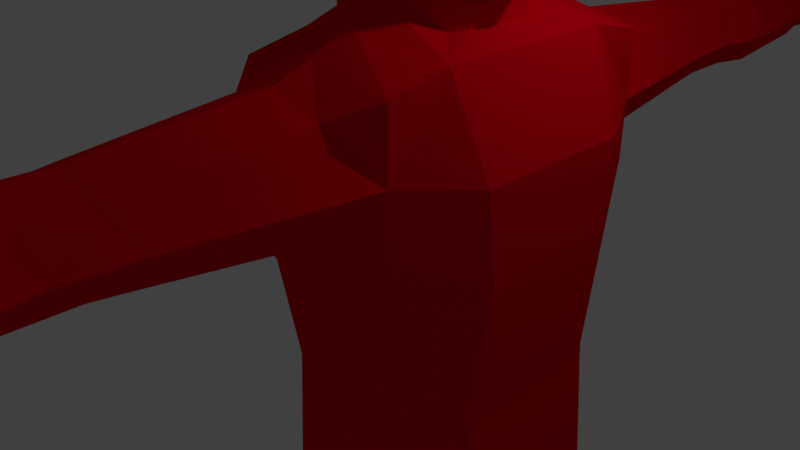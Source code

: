 # Source: boi11.blend  (saved by Blender 2.79.0; exported with 4.5.12 LTS)
import bpy
from mathutils import Matrix  # noqa: F401  (used for matrix-valued properties, if any)

bpy.ops.wm.read_factory_settings(use_empty=True)
scene = bpy.context.scene
scene.name = 'Scene'

# ---- collections
col_collection_1 = bpy.data.collections.new('Collection 1'); scene.collection.children.link(col_collection_1)

# ---- materials (node trees are filled in below, after node groups)
mat_material = bpy.data.materials.new('Material')
mat_material.alpha_threshold = 0.0
mat_material.use_transparent_shadow = False
mat_material.diffuse_color = (0.8, 0.0, 0.009875, 1.0)
mat_material.specular_color = (1.0, 0.1332, 0.04451)
mat_material.roughness = 0.5
mat_material.line_color = (0.0, 0.0, 0.0, 1.0)

# ---- material node trees

# ---- world
world_world = bpy.data.worlds.new('World'); scene.world = world_world
world_world.color = (0.05088, 0.05088, 0.05088)
world_world.use_sun_shadow = False
world_world.sun_shadow_jitter_overblur = 0.0
world_world.cycles.sampling_method = 'MANUAL'

# ---- cameras
cam_camera = bpy.data.cameras.new('Camera')
cam_camera.clip_end = 100.0
cam_camera.lens = 35.0
cam_camera.sensor_width = 32.0
cam_camera.sensor_height = 18.0
cam_camera.ortho_scale = 7.314
cam_camera.dof.focus_distance = 0.0
cam_camera.dof.aperture_fstop = 128.0

# ---- lights
light_lamp = bpy.data.lights.new('Lamp', 'POINT')
light_lamp.transmission_factor = 0.0
light_lamp.cutoff_distance = 30.0
light_lamp.energy = 100.0
light_lamp.shadow_buffer_clip_start = 1.001
light_lamp.shadow_soft_size = 0.1
light_lamp.shadow_maximum_resolution = 0.006
light_lamp.use_absolute_resolution = True

# ---- meshes
me_cube = bpy.data.meshes.new('Cube')
me_cube.from_pydata([(-0.9849, 0.6908, 4.345), (0.9339, -9.522e-07, 3.658), (-1.066, 1.086, 3.658), (0.571, 0.7714, 4.727), (0.4419, -9.522e-07, 4.167), (0.9339, 1.089, 3.658), (0.9339, 1.819, 1.983), (1.37, -9.522e-07, 1.493), (-1.307, -9.522e-07, 1.493), (-1.066, 1.819, 1.983), (0.9339, 1.819, 3.493), (-1.066, 1.819, 3.493), (0.339, 5.038, 2.349), (-0.4711, 5.038, 2.349), (0.339, 5.038, 3.155), (-0.4711, 5.038, 3.155), (0.2928, 7.25, 2.377), (-0.4249, 7.25, 2.377), (0.2928, 7.25, 3.09), (-0.4249, 7.25, 3.09), (0.2261, 7.28, 2.441), (-0.3582, 7.28, 2.441), (0.2261, 7.28, 3.022), (-0.3582, 7.28, 3.022), (0.9339, 1.401, -0.224), (1.225, -9.522e-07, -0.224), (-1.195, -9.522e-07, -0.224), (-1.066, 1.401, -0.224), (0.5502, 1.657, -3.536), (0.9339, -9.522e-07, -4.075), (-1.441, -9.522e-07, -3.387), (-0.6823, 1.657, -3.536), (1.37, 0.8558, 1.493), (-1.363, 0.8354, 1.493), (1.225, 0.9439, -0.224), (-1.284, 0.9236, -0.224), (0.5502, 0.4255, -4.452), (-0.6823, 0.4255, -4.452), (0.5502, 1.657, -7.903), (-0.3823, 1.657, -7.903), (-0.3823, 0.4255, -7.903), (0.5502, 0.4255, -7.903), (0.1986, 1.282, -11.99), (-0.5876, 1.282, -11.99), (-0.5876, 0.6212, -11.99), (0.1986, 0.6212, -11.99), (0.5531, 1.468, -12.92), (-0.7166, 1.336, -12.92), (-0.639, 0.409, -12.92), (0.5531, 0.4154, -12.92), (-1.481, 0.6986, 5.092), (0.5215, 0.851, 5.092), (-1.481, 0.6986, 6.329), (0.5215, 0.8724, 6.329), (-0.9362, 0.213, 7.024), (-1.149, -9.522e-07, 7.024), (0.3394, 0.3533, 7.116), (0.5215, -9.522e-07, 7.172), (0.5427, 2.252, 3.297), (-0.6748, 2.252, 3.297), (-0.06606, 1.345, 3.903), (-0.06606, 2.07, 1.389), (-0.06606, 1.819, 3.662), (-0.06606, 0.7411, 4.345), (-0.06606, 5.038, 2.208), (-0.06606, 5.038, 3.296), (-0.06606, 7.25, 2.252), (-0.06606, 7.25, 3.215), (-0.06606, 7.28, 2.339), (-0.06606, 7.28, 3.124), (-0.06606, 1.63, -0.224), (-0.06606, 1.819, -3.536), (-0.06606, -9.522e-07, -4.22), (-0.06606, 0.2637, -4.452), (-0.06606, 1.819, -7.903), (-0.06606, 0.2637, -7.903), (-0.1945, 1.369, -11.99), (-0.1945, 0.5343, -11.99), (-0.1696, 1.468, -12.92), (-0.1696, 0.41, -12.92), (-0.5784, 0.8724, 5.092), (-0.5784, 0.8953, 6.24), (-0.4119, 0.2575, 7.105), (-0.4119, -9.522e-07, 7.172), (-0.06606, 2.252, 3.493), (0.5427, 2.252, 2.179), (-0.6748, 2.252, 2.179), (-0.06606, 2.405, 1.907), (1.37, 0.9773, 2.575), (-1.307, 0.8474, 2.575), (-1.307, -9.522e-07, 2.575), (0.9339, 1.819, 2.686), (-1.066, 1.819, 2.686), (0.5993, 4.71, 2.715), (-0.7314, 4.71, 2.715), (0.5234, 7.25, 2.7), (-0.6555, 7.25, 2.7), (0.4138, 7.28, 2.704), (-0.5459, 7.28, 2.704), (-0.4711, 4.269, 3.155), (0.339, 4.269, 3.155), (-0.06606, 4.269, 3.296), (-0.06606, 4.654, 3.296), (-0.4711, 4.654, 3.155), (0.339, 4.654, 3.155), (0.339, 4.704, 2.349), (-0.4711, 4.704, 2.349), (-0.06606, 4.704, 2.208), (0.339, 4.368, 2.349), (-0.4711, 4.368, 2.349), (-0.06606, 4.368, 2.208), (0.9339, 1.773, -3.396), (-0.8695, 1.72, -3.408), (-0.06606, 1.986, -3.429), (-0.3823, 0.4255, -7.141), (0.5502, 0.4255, -7.141), (-0.3823, 1.657, -7.141), (0.5502, 1.657, -7.141), (-0.06606, 1.819, -7.141), (-0.06606, 0.2637, -7.141), (0.5502, 1.657, -8.614), (-0.3823, 1.657, -8.614), (-0.3823, 0.4255, -8.614), (0.5502, 0.4255, -8.614), (-0.06606, 0.2637, -8.614), (-0.06606, 1.819, -8.614), (0.6797, 1.468, -12.41), (0.8645, 0.4627, -12.41), (1.412, 1.468, -12.92), (1.596, 0.4627, -12.92), (0.9174, -9.522e-07, 4.184), (0.7596, 0.7056, 4.699), (1.045, -9.522e-07, 5.092), (0.8038, 0.8128, 5.092), (1.127, -9.522e-07, 6.329), (0.9126, 0.8244, 6.329), (0.9962, -9.522e-07, 6.792), (0.7497, 0.7061, 6.774), (0.4252, 0.6085, 3.777), (-1.052, 0.7019, 3.804), (0.5642, -9.522e-07, 3.777), (-0.06922, 0.9309, 4.049), (-1.066, 0.5611, -4.277), (0.9339, 0.5611, -4.214), (-0.621, 0.5611, -7.903), (0.9339, 0.5611, -7.903), (-0.8325, 0.752, -11.99), (0.4434, 0.7667, -11.99), (-1.02, 0.5589, -12.92), (0.5531, 0.6973, -12.92), (-0.1696, 0.6973, -12.92), (0.9339, 0.5611, -7.141), (-0.7661, 0.5611, -7.141), (0.9339, 0.5611, -8.614), (-0.7661, 0.5611, -8.614), (1.225, 0.672, -12.41), (1.957, 0.672, -12.92), (-1.066, 1.224, -3.536), (-0.621, 1.224, -7.903), (-0.8325, 1.05, -11.99), (-1.02, 1.038, -12.92), (-0.1696, 1.038, -12.92), (0.9339, 1.224, -7.141), (0.9339, 1.224, -8.614), (0.9339, 1.224, -3.536), (0.9339, 1.224, -7.903), (0.4434, 1.05, -11.99), (0.5531, 1.038, -12.92), (-0.7661, 1.224, -7.141), (-0.7661, 1.224, -8.614), (1.169, 1.151, -12.41), (1.901, 1.151, -12.92), (-0.6206, 0.4194, -12.42), (0.4144, 0.4221, -12.42), (-0.6982, 1.313, -12.42), (0.4144, 1.533, -12.42), (-0.1696, 1.468, -12.42), (-0.1696, 0.41, -12.42), (1.596, 0.4627, -12.67), (1.412, 1.468, -12.67), (1.957, 0.672, -12.67), (-0.9886, 0.5589, -12.42), (1.901, 1.151, -12.67), (-0.9886, 1.038, -12.42), (0.4129, 1.565, -11.89), (-0.6734, 0.438, -11.89), (-0.1303, 0.2899, -11.89), (-0.1303, 1.713, -11.89), (-0.6734, 1.565, -11.89), (0.4129, 0.438, -11.89), (0.7511, 0.6184, -11.89), (-1.012, 0.607, -11.89), (0.7511, 1.169, -11.89), (-1.012, 1.169, -11.89), (0.2261, 7.386, 2.441), (-0.3582, 7.386, 2.441), (0.2261, 7.386, 3.022), (-0.3582, 7.386, 3.022), (-0.06606, 7.386, 2.339), (-0.06606, 7.386, 3.124), (0.4138, 7.386, 2.704), (-0.5459, 7.386, 2.704), (0.2233, 8.406, 2.52), (1.204, 1.36, -3.407), (-1.452, 0.8354, -3.463), (1.287, 0.8558, -3.383), (0.4419, 0.4273, 4.255), (0.9081, 0.1255, 4.197), (1.015, 0.7416, 5.063), (1.037, 0.7388, 6.329), (0.9387, 0.5363, 6.84), (0.5642, 0.4273, 3.777), (0.2079, 0.7719, 6.832), (-1.315, 0.5041, 6.811), (-0.4952, 0.7383, 6.813), (-0.4938, 4.034, 3.176), (0.3617, 4.034, 3.176), (-0.06606, 4.034, 3.325), (-0.7687, 4.033, 2.712), (0.6365, 4.033, 2.712), (0.3617, 4.082, 2.326), (-0.4938, 4.082, 2.326), (-0.06606, 4.158, 2.145), (0.3804, 5.656, 2.293), (0.3804, 5.656, 3.18), (-0.5125, 5.656, 3.18), (-0.5125, 5.656, 2.293), (-0.06606, 5.656, 3.336), (-0.06606, 5.656, 2.137), (-0.7994, 5.611, 2.695), (0.6673, 5.611, 2.695), (-0.7687, 4.192, 2.712), (0.6365, 4.192, 2.712), (-0.7994, 5.213, 2.695), (0.6673, 5.213, 2.695), (0.9838, 0.8558, -3.529), (-1.11, -9.522e-07, -3.458), (-1.121, 0.8354, -3.534), (-1.11, -9.522e-07, -3.89), (0.3708, 0.6085, 4.138), (0.5585, -9.522e-07, 4.006), (-0.06922, 0.9437, 4.292), (-1.07, 0.7019, 4.248), (0.5585, 0.4273, 4.019), (0.3355, 7.8, 2.454), (-0.4249, 7.8, 2.56), (0.4675, 7.8, 3.004), (-0.5997, 7.8, 3.004), (-0.06606, 7.8, 2.484), (-0.06606, 7.8, 3.215), (0.5234, 7.8, 2.7), (-0.6555, 7.8, 2.7), (0.446, 8.587, 2.946), (-0.4249, 8.293, 2.626), (0.4675, 8.481, 3.004), (-0.5997, 8.481, 3.004), (-0.06606, 8.293, 2.549), (-0.06606, 8.481, 3.215), (0.509, 8.367, 2.749), (-0.6555, 8.481, 2.7), (-0.06606, 8.481, 2.718), (-0.5785, 8.587, 2.946), (0.4827, 8.587, 2.806), (-0.6153, 8.587, 2.75), (-0.3887, 8.587, 3.109), (0.2556, 8.587, 3.109), (-0.3746, 8.587, 2.801), (0.242, 8.587, 2.801), (0.2101, 8.587, 3.124), (0.1985, 8.587, 2.809), (-0.3352, 8.587, 3.126), (-0.3234, 8.587, 2.81), (-0.08772, 8.587, 3.167), (-0.08678, 8.587, 2.85), (-0.04436, 8.587, 3.166), (-0.04528, 8.587, 2.849), (0.1165, 8.481, 2.689), (-0.3608, 8.481, 2.722), (0.23, 8.483, 3.184), (-0.3621, 8.482, 3.184), (0.2322, 7.783, 3.189), (-0.3519, 7.791, 3.158), (0.475, 8.241, 2.406), (0.5716, 8.241, 2.589), (0.2705, 8.521, 2.558), (0.4112, 8.548, 2.686), (0.475, 8.532, 2.442), (0.5716, 8.532, 2.589), (0.3805, 8.885, 2.833), (0.3506, 8.885, 2.946), (-0.5127, 8.885, 2.787), (-0.4827, 8.885, 2.946), (-0.3284, 8.885, 3.079), (0.1957, 8.885, 3.079), (-0.3169, 8.885, 2.829), (0.1847, 8.885, 2.829), (0.1493, 8.885, 2.835), (0.1587, 8.885, 3.091), (-0.08354, 8.885, 3.126), (-0.2849, 8.885, 3.093), (-0.08277, 8.885, 2.868), (-0.2752, 8.885, 2.836), (-0.04826, 8.885, 3.126), (-0.04901, 8.885, 2.868), (0.3005, 9.182, 2.853), (0.276, 9.182, 2.947), (-0.4324, 9.182, 2.816), (-0.4079, 9.182, 2.947), (-0.2812, 9.182, 3.056), (0.1489, 9.182, 3.056), (-0.2717, 9.182, 2.85), (0.1398, 9.182, 2.85), (0.1108, 9.182, 2.855), (0.1186, 9.182, 3.065), (-0.08027, 9.182, 3.094), (-0.2455, 9.182, 3.067), (-0.07964, 9.182, 2.882), (-0.2376, 9.182, 2.856), (-0.05132, 9.182, 3.094), (-0.05193, 9.182, 2.882), (0.2179, 9.405, 2.875), (0.1989, 9.405, 2.947), (-0.3495, 9.405, 2.846), (-0.3305, 9.405, 2.947), (-0.2324, 9.405, 3.031), (0.1005, 9.405, 3.031), (-0.2251, 9.405, 2.872), (0.09351, 9.405, 2.872), (0.07102, 9.405, 2.876), (0.07703, 9.405, 3.039), (-0.07689, 9.405, 3.061), (-0.2048, 9.405, 3.04), (-0.0764, 9.405, 2.897), (-0.1987, 9.405, 2.877), (-0.05448, 9.405, 3.061), (-0.05495, 9.405, 2.897), (0.2705, 8.767, 2.558), (0.4112, 8.795, 2.686), (0.475, 8.778, 2.442), (0.5716, 8.778, 2.589), (0.9328, 0.6515, 4.745), (-0.4369, 0.8061, 4.73), (0.6256, 0.4793, 7.5), (-0.4119, 0.6734, 7.441), (-1.149, 0.339, 7.413), (0.3651, 1.059, 7.274), (-0.4952, 1.093, 7.005), (-1.315, 0.8593, 7.086), (-1.149, 0.123, 7.446), (0.8207, 0.2733, 7.594), (-0.2112, 0.1376, 7.555), (1.226, 0.163, 7.249), (1.169, 0.5952, 7.163), (0.98, 0.9285, 7.227), (-1.778, 0.2243, 7.234), (0.7301, 0.2779, 7.006), (0.9674, 0.2779, 6.816), (-0.6741, 0.2353, 7.064), (-0.7803, -9.522e-07, 7.098), (-0.1786, 0.3054, 7.111), (0.05478, -9.522e-07, 7.172), (-0.06502, 0.6889, 6.849), (-0.905, 0.6212, 6.812), (0.01315, 0.5458, 6.964), (-0.7157, 0.4756, 6.918), (0.2275, 0.2871, 7.582), (0.01315, 0.6826, 7.375), (-0.6741, 0.5033, 7.428), (-0.03794, 0.3054, 7.615), (-0.5994, 0.1528, 7.473), (-0.7157, 0.7744, 7.293), (-0.06502, 0.9421, 7.065), (-0.905, 0.8743, 7.028), (-0.9849, -9.522e-07, 4.345), (-0.9849, -0.6908, 4.345), (-1.066, -9.522e-07, 3.658), (-1.066, -1.086, 3.658), (0.571, -0.7714, 4.727), (0.9339, -1.089, 3.658), (0.9339, -1.819, 1.983), (-1.066, -1.819, 1.983), (0.9339, -1.819, 3.493), (-1.066, -1.819, 3.493), (0.339, -5.038, 2.349), (-0.4711, -5.038, 2.349), (0.339, -5.038, 3.155), (-0.4711, -5.038, 3.155), (0.2928, -7.25, 2.377), (-0.4249, -7.25, 2.377), (0.2928, -7.25, 3.09), (-0.4249, -7.25, 3.09), (0.2261, -7.28, 2.441), (-0.3582, -7.28, 2.441), (0.2261, -7.28, 3.022), (-0.3582, -7.28, 3.022), (0.9339, -1.401, -0.224), (-1.066, -1.401, -0.224), (0.5502, -1.657, -3.536), (-0.6823, -1.657, -3.536), (1.37, -0.8558, 1.493), (-1.363, -0.8354, 1.493), (1.225, -0.944, -0.224), (-1.284, -0.9236, -0.224), (0.5502, -0.4255, -4.452), (-0.6823, -0.4255, -4.452), (0.5502, -1.657, -7.903), (-0.3823, -1.657, -7.903), (-0.3823, -0.4255, -7.903), (0.5502, -0.4255, -7.903), (0.1986, -1.282, -11.99), (-0.5876, -1.282, -11.99), (-0.5876, -0.6212, -11.99), (0.1986, -0.6212, -11.99), (0.5531, -1.468, -12.92), (-0.7166, -1.336, -12.92), (-0.639, -0.409, -12.92), (0.5531, -0.4154, -12.92), (-1.481, -0.6986, 5.092), (-1.481, -9.522e-07, 5.092), (0.5215, -0.851, 5.092), (-1.481, -0.6986, 6.329), (-1.481, -9.522e-07, 6.329), (0.5215, -0.8724, 6.329), (-0.9362, -0.213, 7.024), (0.3394, -0.3533, 7.116), (0.5427, -2.252, 3.297), (-0.6748, -2.252, 3.297), (-0.06606, -1.345, 3.903), (-0.06606, -2.07, 1.389), (-0.06606, -1.819, 3.662), (-0.06606, -0.7411, 4.345), (-0.06606, -5.038, 2.208), (-0.06606, -5.038, 3.296), (-0.06606, -7.25, 2.252), (-0.06606, -7.25, 3.215), (-0.06606, -7.28, 2.339), (-0.06606, -7.28, 3.124), (-0.06606, -1.63, -0.224), (-0.06606, -1.819, -3.536), (-0.06606, -0.2637, -4.452), (-0.06606, -1.819, -7.903), (-0.06606, -0.2637, -7.903), (-0.1945, -1.369, -11.99), (-0.1945, -0.5344, -11.99), (-0.1696, -1.468, -12.92), (-0.1696, -0.41, -12.92), (-0.5784, -0.8724, 5.092), (-0.5784, -0.8953, 6.24), (-0.4119, -0.2575, 7.105), (-0.06606, -2.252, 3.493), (0.5427, -2.252, 2.179), (-0.6748, -2.252, 2.179), (-0.06606, -2.405, 1.907), (1.37, -9.522e-07, 2.575), (1.37, -0.9773, 2.575), (-1.307, -0.8474, 2.575), (0.9339, -1.819, 2.686), (-1.066, -1.819, 2.686), (0.5993, -4.71, 2.715), (-0.7314, -4.71, 2.715), (0.5234, -7.25, 2.7), (-0.6555, -7.25, 2.7), (0.4138, -7.28, 2.704), (-0.5459, -7.28, 2.704), (-0.4711, -4.269, 3.155), (0.339, -4.269, 3.155), (-0.06606, -4.269, 3.296), (-0.06606, -4.654, 3.296), (-0.4711, -4.654, 3.155), (0.339, -4.654, 3.155), (0.339, -4.704, 2.349), (-0.4711, -4.704, 2.349), (-0.06606, -4.704, 2.208), (0.339, -4.368, 2.349), (-0.4711, -4.368, 2.349), (-0.06606, -4.368, 2.208), (0.9339, -1.773, -3.396), (-0.8695, -1.72, -3.408), (-0.06606, -1.986, -3.429), (-0.3823, -0.4255, -7.141), (0.5502, -0.4255, -7.141), (-0.3823, -1.657, -7.141), (0.5502, -1.657, -7.141), (-0.06606, -1.819, -7.141), (-0.06606, -0.2637, -7.141), (0.5502, -1.657, -8.614), (-0.3823, -1.657, -8.614), (-0.3823, -0.4255, -8.614), (0.5502, -0.4255, -8.614), (-0.06606, -0.2637, -8.614), (-0.06606, -1.819, -8.614), (0.6797, -1.468, -12.41), (0.8645, -0.4627, -12.41), (1.412, -1.468, -12.92), (1.596, -0.4627, -12.92), (0.7596, -0.7056, 4.699), (0.8038, -0.8128, 5.092), (0.9126, -0.8244, 6.329), (0.7497, -0.7061, 6.774), (0.4252, -0.6085, 3.777), (-1.052, -0.7019, 3.804), (-1.052, -9.522e-07, 3.804), (-0.06922, -0.9309, 4.049), (-1.066, -0.5611, -4.277), (0.9339, -0.5611, -4.214), (-0.621, -0.5611, -7.903), (0.9339, -0.5611, -7.903), (-0.8325, -0.752, -11.99), (0.4434, -0.7667, -11.99), (-1.02, -0.5589, -12.92), (0.5531, -0.6973, -12.92), (-0.1696, -0.6973, -12.92), (0.9339, -0.5611, -7.141), (-0.7661, -0.5611, -7.141), (0.9339, -0.5611, -8.614), (-0.7661, -0.5611, -8.614), (1.225, -0.672, -12.41), (1.957, -0.672, -12.92), (-1.066, -1.224, -3.536), (-0.621, -1.224, -7.903), (-0.8325, -1.05, -11.99), (-1.02, -1.038, -12.92), (-0.1696, -1.038, -12.92), (0.9339, -1.224, -7.141), (0.9339, -1.224, -8.614), (0.9339, -1.224, -3.536), (0.9339, -1.224, -7.903), (0.4434, -1.05, -11.99), (0.5531, -1.038, -12.92), (-0.7661, -1.224, -7.141), (-0.7661, -1.224, -8.614), (1.169, -1.151, -12.41), (1.901, -1.151, -12.92), (-0.6206, -0.4194, -12.42), (0.4144, -0.4221, -12.42), (-0.6982, -1.313, -12.42), (0.4144, -1.533, -12.42), (-0.1696, -1.468, -12.42), (-0.1696, -0.41, -12.42), (1.596, -0.4627, -12.67), (1.412, -1.468, -12.67), (1.957, -0.672, -12.67), (-0.9886, -0.5589, -12.42), (1.901, -1.151, -12.67), (-0.9886, -1.038, -12.42), (0.4129, -1.565, -11.89), (-0.6734, -0.438, -11.89), (-0.1303, -0.2899, -11.89), (-0.1303, -1.713, -11.89), (-0.6734, -1.565, -11.89), (0.4129, -0.438, -11.89), (0.7511, -0.6184, -11.89), (-1.012, -0.6071, -11.89), (0.7511, -1.169, -11.89), (-1.012, -1.169, -11.89), (0.2261, -7.386, 2.441), (-0.3582, -7.386, 2.441), (0.2261, -7.386, 3.022), (-0.3582, -7.386, 3.022), (-0.06606, -7.386, 2.339), (-0.06606, -7.386, 3.124), (0.4138, -7.386, 2.704), (-0.5459, -7.386, 2.704), (0.2233, -8.406, 2.52), (1.292, -9.522e-07, -3.387), (1.204, -1.36, -3.407), (-1.452, -0.8354, -3.463), (1.287, -0.8558, -3.383), (0.4419, -0.4273, 4.255), (0.9081, -0.1255, 4.197), (1.015, -0.7416, 5.063), (1.037, -0.7388, 6.329), (0.9387, -0.5363, 6.84), (0.5642, -0.4273, 3.777), (0.2079, -0.7719, 6.832), (-1.315, -0.5041, 6.811), (-1.442, -9.522e-07, 6.807), (-0.4952, -0.7383, 6.813), (-0.4938, -4.034, 3.176), (0.3617, -4.034, 3.176), (-0.06606, -4.034, 3.325), (-0.7687, -4.033, 2.712), (0.6365, -4.033, 2.712), (0.3617, -4.082, 2.326), (-0.4938, -4.082, 2.326), (-0.06606, -4.158, 2.145), (0.3804, -5.656, 2.293), (0.3804, -5.656, 3.18), (-0.5125, -5.656, 3.18), (-0.5125, -5.656, 2.293), (-0.06606, -5.656, 3.336), (-0.06606, -5.656, 2.137), (-0.7994, -5.611, 2.695), (0.6673, -5.611, 2.695), (-0.7687, -4.192, 2.712), (0.6365, -4.192, 2.712), (-0.7994, -5.213, 2.695), (0.6673, -5.213, 2.695), (0.9887, -9.522e-07, -3.533), (0.9838, -0.8558, -3.529), (-1.121, -0.8354, -3.534), (0.3708, -0.6085, 4.138), (-0.06922, -0.9437, 4.292), (-1.07, -0.7019, 4.248), (-1.07, -9.522e-07, 4.248), (0.5585, -0.4273, 4.019), (0.3355, -7.8, 2.454), (-0.4249, -7.8, 2.56), (0.4675, -7.8, 3.004), (-0.5997, -7.8, 3.004), (-0.06606, -7.8, 2.484), (-0.06606, -7.8, 3.215), (0.5234, -7.8, 2.7), (-0.6555, -7.8, 2.7), (0.446, -8.587, 2.946), (-0.4249, -8.293, 2.626), (0.4675, -8.481, 3.004), (-0.5997, -8.481, 3.004), (-0.06606, -8.293, 2.549), (-0.06606, -8.481, 3.215), (0.509, -8.367, 2.749), (-0.6555, -8.481, 2.7), (-0.06606, -8.481, 2.718), (-0.5785, -8.587, 2.946), (0.4827, -8.587, 2.806), (-0.6153, -8.587, 2.75), (-0.3887, -8.587, 3.109), (0.2556, -8.587, 3.109), (-0.3746, -8.587, 2.801), (0.242, -8.587, 2.801), (0.2101, -8.587, 3.124), (0.1985, -8.587, 2.809), (-0.3352, -8.587, 3.126), (-0.3234, -8.587, 2.81), (-0.08772, -8.587, 3.167), (-0.08678, -8.587, 2.85), (-0.04436, -8.587, 3.166), (-0.04528, -8.587, 2.849), (0.1165, -8.481, 2.689), (-0.3608, -8.481, 2.722), (0.23, -8.483, 3.184), (-0.3621, -8.482, 3.184), (0.2322, -7.783, 3.189), (-0.3519, -7.791, 3.158), (0.475, -8.241, 2.406), (0.5716, -8.241, 2.589), (0.2705, -8.521, 2.558), (0.4112, -8.548, 2.686), (0.475, -8.532, 2.442), (0.5716, -8.532, 2.589), (0.3805, -8.885, 2.833), (0.3506, -8.885, 2.946), (-0.5127, -8.885, 2.787), (-0.4827, -8.885, 2.946), (-0.3284, -8.885, 3.079), (0.1957, -8.885, 3.079), (-0.3169, -8.885, 2.829), (0.1847, -8.885, 2.829), (0.1493, -8.885, 2.835), (0.1587, -8.885, 3.091), (-0.08354, -8.885, 3.126), (-0.2849, -8.885, 3.093), (-0.08277, -8.885, 2.868), (-0.2752, -8.885, 2.836), (-0.04826, -8.885, 3.126), (-0.04901, -8.885, 2.868), (0.3005, -9.182, 2.853), (0.276, -9.182, 2.947), (-0.4324, -9.182, 2.816), (-0.4079, -9.182, 2.947), (-0.2812, -9.182, 3.056), (0.1489, -9.182, 3.056), (-0.2717, -9.182, 2.85), (0.1398, -9.182, 2.85), (0.1108, -9.182, 2.855), (0.1186, -9.182, 3.065), (-0.08027, -9.182, 3.094), (-0.2455, -9.182, 3.067), (-0.07964, -9.182, 2.882), (-0.2376, -9.182, 2.856), (-0.05132, -9.182, 3.094), (-0.05193, -9.182, 2.882), (0.2179, -9.405, 2.875), (0.1989, -9.405, 2.947), (-0.3495, -9.405, 2.846), (-0.3305, -9.405, 2.947), (-0.2324, -9.405, 3.031), (0.1005, -9.405, 3.031), (-0.2251, -9.405, 2.872), (0.09351, -9.405, 2.872), (0.07102, -9.405, 2.876), (0.07703, -9.405, 3.039), (-0.07689, -9.405, 3.061), (-0.2048, -9.405, 3.04), (-0.0764, -9.405, 2.897), (-0.1987, -9.405, 2.877), (-0.05448, -9.405, 3.061), (-0.05495, -9.405, 2.897), (0.2705, -8.767, 2.558), (0.4112, -8.795, 2.686), (0.475, -8.778, 2.442), (0.5716, -8.778, 2.589), (0.9328, -0.6515, 4.745), (-0.4369, -0.8061, 4.73), (0.6256, -0.4793, 7.5), (-0.4119, -0.6734, 7.441), (-1.149, -0.339, 7.413), (0.3651, -1.059, 7.274), (-0.4952, -1.093, 7.005), (-1.315, -0.8593, 7.086), (-1.149, -0.123, 7.446), (0.8207, -0.2733, 7.594), (-0.2112, -0.1376, 7.555), (1.226, -0.163, 7.249), (1.169, -0.5952, 7.163), (0.98, -0.9285, 7.227), (-1.778, -0.2243, 7.234), (0.7301, -0.2779, 7.006), (0.7588, -9.522e-07, 6.982), (0.9674, -0.2779, 6.816), (-0.6741, -0.2353, 7.064), (-0.1786, -0.3054, 7.111), (-0.06502, -0.6889, 6.849), (-0.905, -0.6212, 6.812), (0.01315, -0.5458, 6.964), (-0.7157, -0.4756, 6.918), (0.2275, -0.2871, 7.582), (0.01315, -0.6826, 7.375), (-0.6741, -0.5033, 7.428), (-0.03794, -0.3054, 7.615), (-0.5994, -0.1528, 7.473), (-0.7157, -0.7744, 7.293), (-0.06502, -0.9421, 7.065), (-0.905, -0.8743, 7.028), (0.09868, -8.62, 2.58), (-0.08392, -8.62, 2.608), (0.1806, -8.726, 2.699), (-0.06314, -8.726, 2.74), (0.9799, -8.589, 2.809), (0.8979, -8.483, 2.689), (0.962, -8.727, 2.699), (0.8801, -8.621, 2.58), (-1.196, -8.48, 2.718), (-1.176, -8.586, 2.849), (-1.214, -8.618, 2.608), (-1.194, -8.724, 2.74), (13.54, -8.605, 2.809), (13.45, -8.499, 2.689), (13.52, -8.744, 2.699), (13.44, -8.638, 2.58)], [], [(453, 88, 5, 1), (62, 11, 2, 60), (32, 7, 25, 34), (241, 242, 0, 63), (243, 239, 206), (89, 33, 8, 90), (92, 9, 33, 89), (6, 61, 87, 85), (230, 223, 16, 95), (102, 104, 14, 65), (61, 9, 86, 87), (84, 62, 58), (96, 19, 23, 98), (229, 225, 19, 96), (228, 226, 17, 66), (227, 224, 18, 67), (68, 21, 195, 198), (66, 17, 21, 68), (67, 18, 22, 69), (95, 16, 20, 97), (33, 9, 27, 35), (61, 6, 24, 70), (111, 164, 28), (70, 24, 111, 113), (113, 111, 28, 71), (36, 143, 29), (27, 70, 113, 112), (8, 33, 35, 26), (88, 32, 6, 91), (242, 604, 373, 0), (6, 32, 34, 24), (187, 184, 42, 76), (168, 116, 39, 158), (151, 115, 41, 145), (39, 116, 74), (177, 172, 48, 79), (186, 185, 44, 77), (193, 188, 43, 159), (190, 189, 45, 147), (150, 79, 48, 148), (183, 174, 47, 160), (167, 46, 128, 171), (176, 175, 46, 78), (0, 373, 418, 50), (206, 3, 131, 207), (50, 418, 421, 52), (53, 137, 135), (80, 50, 52, 81), (357, 54, 55, 358), (361, 214, 363), (56, 137, 345), (137, 53, 212), (359, 82, 83, 360), (51, 80, 81, 53), (174, 176, 78, 47), (149, 49, 79, 150), (189, 186, 77, 45), (173, 177, 79, 49), (74, 117, 38), (188, 187, 76, 43), (112, 113, 71, 31), (36, 29, 72, 73), (9, 61, 70, 27), (19, 67, 69, 23), (16, 66, 68, 20), (69, 22, 196, 199), (225, 227, 67, 19), (223, 228, 66, 16), (10, 58, 62), (103, 102, 65, 15), (63, 239, 241), (10, 62, 60, 5), (5, 88, 91, 10), (11, 92, 89, 2), (2, 89, 90, 375), (7, 32, 88, 453), (10, 91, 58), (6, 85, 91), (86, 9, 92), (11, 59, 92), (98, 23, 197, 201), (18, 95, 97, 22), (21, 98, 201, 195), (226, 229, 96, 17), (17, 96, 98, 21), (224, 230, 95, 18), (215, 217, 101, 99), (217, 216, 100, 101), (99, 101, 102, 103), (101, 100, 104, 102), (14, 104, 93), (104, 100, 93), (15, 94, 103), (103, 94, 99), (215, 218, 92, 59), (64, 12, 105, 107), (13, 64, 107, 106), (107, 105, 108, 110), (106, 107, 110, 109), (13, 106, 94), (106, 109, 94), (93, 105, 12), (105, 93, 108), (216, 58, 91, 219), (221, 109, 110, 222), (222, 110, 108, 220), (36, 73, 119, 115), (31, 71, 118, 116), (71, 28, 117, 118), (143, 36, 115, 151), (157, 31, 116, 168), (73, 37, 114, 119), (120, 125, 74), (122, 124, 75), (145, 41, 123, 153), (158, 39, 121, 169), (40, 122, 75), (74, 38, 120), (117, 74, 118), (118, 74, 116), (39, 74, 121), (125, 121, 74), (75, 41, 115), (40, 75, 114), (114, 75, 119), (115, 119, 75), (41, 75, 123), (124, 123, 75), (180, 178, 129, 156), (179, 175, 126), (147, 45, 127, 155), (173, 49, 129, 178), (131, 340, 207), (137, 210, 135), (208, 133, 135, 209), (718, 355, 349), (3, 51, 133, 131), (51, 53, 135, 133), (5, 60, 141, 138), (2, 375, 501, 139), (1, 5, 138, 211, 140), (60, 2, 139, 141), (166, 147, 155, 170), (182, 180, 156, 171), (40, 144, 154, 122), (165, 145, 153, 163), (37, 142, 152, 114), (164, 143, 151, 162), (167, 149, 150, 161), (49, 149, 156, 129), (172, 181, 148, 48), (161, 150, 148, 160), (192, 190, 147, 166), (185, 191, 146, 44), (162, 151, 145, 165), (114, 152, 144, 40), (117, 162, 165, 38), (184, 192, 166, 42), (78, 161, 160, 47), (46, 167, 161, 78), (28, 164, 162, 117), (38, 165, 163, 120), (179, 182, 171, 128), (42, 166, 170, 126), (144, 158, 169, 154), (142, 157, 168, 152), (149, 167, 171, 156), (181, 183, 160, 148), (191, 193, 159, 146), (152, 168, 158, 144), (31, 157, 112), (157, 142, 237), (146, 159, 183, 181), (126, 170, 182, 179), (44, 146, 181, 172), (170, 155, 180, 182), (178, 127, 173), (46, 175, 179, 128), (155, 127, 178, 180), (45, 77, 177, 173), (43, 76, 176, 174), (76, 42, 175, 176), (159, 43, 174, 183), (77, 44, 172, 177), (175, 42, 126), (173, 127, 45), (154, 169, 193, 191), (120, 163, 192, 184), (122, 154, 191, 185), (163, 153, 190, 192), (121, 125, 187, 188), (123, 124, 186, 189), (153, 123, 189, 190), (169, 121, 188, 193), (124, 122, 185, 186), (125, 120, 184, 187), (59, 62, 84), (62, 59, 11), (198, 195, 245, 248), (201, 197, 247, 251), (194, 198, 248, 244), (195, 201, 251, 245), (97, 20, 194, 200), (23, 69, 199, 197), (22, 97, 200, 196), (20, 68, 198, 194), (24, 34, 205, 203), (164, 111, 203), (25, 564, 34), (205, 34, 564), (24, 203, 111), (237, 204, 157), (112, 157, 204), (30, 26, 35), (30, 204, 237, 236), (204, 30, 35), (35, 27, 112, 204), (203, 205, 164), (132, 208, 209, 134), (134, 209, 136), (207, 132, 130), (4, 206, 207, 130), (240, 243, 206, 4), (57, 365, 56), (56, 353, 137), (353, 355, 56), (53, 81, 214, 361, 212), (52, 421, 576, 213), (81, 52, 213, 362, 214), (359, 56, 366), (357, 82, 214, 364), (364, 214, 362), (135, 210, 209), (136, 209, 210, 356), (87, 222, 220, 85), (86, 221, 222, 87), (92, 218, 221, 86), (91, 85, 220, 219), (84, 58, 216, 217), (59, 84, 217, 215), (12, 64, 228, 223), (15, 65, 227, 225), (65, 14, 224, 227), (64, 13, 226, 228), (232, 93, 100), (234, 14, 93), (93, 12, 234), (93, 232, 108), (94, 231, 99), (94, 109, 231), (15, 233, 94), (94, 233, 13), (15, 225, 229, 233), (13, 233, 229, 226), (109, 221, 218, 231), (99, 231, 218, 215), (100, 216, 219, 232), (108, 232, 219, 220), (12, 223, 230, 234), (14, 234, 230, 224), (205, 564, 598, 235), (205, 235, 164), (29, 143, 598), (598, 143, 235), (143, 164, 235), (237, 142, 238), (237, 238, 236), (142, 37, 238), (37, 73, 72, 238), (140, 211, 243, 240), (138, 141, 241, 239), (139, 501, 604, 242), (211, 138, 239, 243), (141, 139, 242, 241), (246, 254, 278, 280), (250, 283, 258), (248, 245, 253, 256), (251, 247, 255, 259), (200, 194, 244, 250), (199, 196, 280, 249), (246, 280, 196), (196, 200, 250, 246), (253, 277, 260, 256), (258, 202, 276), (247, 281, 249, 257, 279, 255), (246, 250, 258, 254), (245, 251, 259, 253), (244, 248, 256, 202), (265, 252, 289, 293), (270, 271, 266, 264), (254, 258, 262, 252), (267, 265, 293, 295), (265, 267, 269, 268), (262, 267, 295, 288), (274, 275, 273, 272), (271, 270, 299, 301), (255, 261, 263, 259), (272, 257, 274), (262, 258, 276), (269, 267, 276), (260, 275, 269, 276), (275, 260, 273), (266, 271, 277), (259, 263, 266, 277), (256, 260, 276, 202), (259, 277, 253), (268, 278, 265), (279, 270, 264), (255, 279, 264, 261), (270, 279, 257, 272), (257, 278, 268, 274), (252, 265, 278, 254), (249, 280, 278, 257), (257, 279, 281, 249), (281, 279, 255, 247), (199, 249, 281, 197), (197, 281, 247), (250, 244, 282, 283), (267, 262, 276), (202, 282, 244), (202, 258, 285, 284), (282, 202, 284, 286), (258, 283, 287, 285), (283, 282, 286, 287), (295, 293, 309, 311), (296, 303, 319, 312), (288, 295, 311, 304), (302, 297, 313, 318), (272, 273, 300, 298), (266, 263, 290, 294), (274, 268, 297, 302), (252, 262, 288, 289), (268, 269, 296, 297), (269, 275, 303, 296), (263, 261, 291, 290), (270, 272, 298, 299), (264, 266, 294, 292), (275, 274, 302, 303), (261, 264, 292, 291), (273, 271, 301, 300), (314, 316, 332, 330), (310, 306, 322, 326), (317, 315, 331, 333), (309, 305, 321, 325), (289, 288, 304, 305), (303, 302, 318, 319), (297, 296, 312, 313), (290, 291, 307, 306), (299, 298, 314, 315), (291, 292, 308, 307), (300, 301, 317, 316), (293, 289, 305, 309), (301, 299, 315, 317), (294, 290, 306, 310), (298, 300, 316, 314), (292, 294, 310, 308), (324, 326, 322, 323), (321, 320, 327, 325), (330, 332, 333, 331), (329, 328, 335, 334), (308, 310, 326, 324), (318, 313, 329, 334), (304, 311, 327, 320), (312, 319, 335, 328), (311, 309, 325, 327), (305, 304, 320, 321), (319, 318, 334, 335), (313, 312, 328, 329), (306, 307, 323, 322), (315, 314, 330, 331), (307, 308, 324, 323), (316, 317, 333, 332), (286, 284, 336, 338), (337, 339, 338, 336), (287, 286, 338, 339), (285, 287, 339, 337), (284, 285, 337, 336), (208, 340, 131, 133), (132, 207, 340), (208, 132, 340), (239, 63, 206), (206, 63, 3), (63, 341, 3), (0, 341, 63), (3, 341, 80, 51), (80, 341, 0, 50), (352, 355, 210), (136, 718, 351), (136, 351, 356), (352, 210, 356), (351, 718, 356), (352, 356, 355), (349, 718, 57), (349, 57, 355), (718, 356, 355), (57, 342, 355), (342, 56, 355), (342, 57, 56), (355, 353, 210), (210, 353, 137), (55, 354, 213), (354, 576, 213), (576, 354, 55), (54, 364, 362, 213), (54, 357, 364), (82, 359, 363, 214), (360, 57, 365), (212, 371, 363), (82, 357, 358, 83), (345, 137, 212), (345, 212, 56), (365, 56, 360), (360, 56, 368), (359, 368, 56), (360, 368, 359), (363, 366, 56), (359, 366, 363), (54, 213, 344), (55, 54, 344), (55, 213, 344), (212, 361, 371), (363, 371, 361), (212, 363, 56), (361, 214, 346), (362, 214, 372), (347, 213, 362), (364, 370, 214), (364, 370, 362), (343, 82, 83), (82, 343, 359), (367, 357, 82), (369, 358, 357), (83, 360, 350), (82, 214, 343), (357, 367, 364), (367, 357, 54), (348, 55, 358), (348, 358, 54), (83, 358, 369), (273, 260, 277, 266), (453, 1, 378, 454), (429, 427, 376, 382), (399, 401, 25, 7), (602, 430, 374, 603), (605, 568, 601), (455, 90, 8, 400), (457, 455, 400, 380), (379, 450, 452, 428), (593, 460, 387, 586), (467, 432, 385, 469), (428, 452, 451, 380), (449, 425, 429), (461, 463, 394, 390), (592, 461, 390, 588), (591, 433, 388, 589), (590, 434, 389, 587), (435, 559, 556, 392), (433, 435, 392, 388), (434, 436, 393, 389), (460, 462, 391, 387), (400, 402, 396, 380), (428, 437, 395, 379), (476, 397, 525), (437, 478, 476, 395), (478, 438, 397, 476), (403, 29, 504), (396, 477, 478, 437), (8, 26, 402, 400), (454, 456, 379, 399), (603, 374, 373, 604), (379, 395, 401, 399), (548, 442, 409, 545), (529, 519, 406, 481), (512, 506, 408, 480), (406, 440, 481), (538, 445, 415, 533), (547, 443, 411, 546), (554, 520, 410, 549), (551, 508, 412, 550), (511, 509, 415, 445), (544, 521, 414, 535), (528, 532, 493, 413), (537, 444, 413, 536), (374, 417, 418, 373), (568, 569, 495, 377), (417, 420, 421, 418), (422, 497, 498), (446, 447, 420, 417), (720, 358, 55, 423), (722, 724, 577), (424, 707, 498), (498, 574, 422), (721, 360, 83, 448), (419, 422, 447, 446), (535, 414, 444, 537), (510, 511, 445, 416), (550, 412, 443, 547), (534, 416, 445, 538), (440, 405, 482), (549, 410, 442, 548), (477, 398, 438, 478), (403, 439, 72, 29), (380, 396, 437, 428), (390, 394, 436, 434), (387, 391, 435, 433), (436, 560, 557, 393), (588, 390, 434, 590), (586, 387, 433, 591), (381, 429, 425), (468, 386, 432, 467), (430, 602, 601), (381, 378, 427, 429), (378, 381, 456, 454), (382, 376, 455, 457), (376, 375, 90, 455), (7, 453, 454, 399), (381, 425, 456), (379, 456, 450), (451, 457, 380), (382, 457, 426), (463, 562, 558, 394), (389, 393, 462, 460), (392, 556, 562, 463), (589, 388, 461, 592), (388, 392, 463, 461), (587, 389, 460, 593), (578, 464, 466, 580), (580, 466, 465, 579), (464, 468, 467, 466), (466, 467, 469, 465), (385, 458, 469), (469, 458, 465), (386, 468, 459), (468, 464, 459), (578, 426, 457, 581), (431, 472, 470, 383), (384, 471, 472, 431), (472, 475, 473, 470), (471, 474, 475, 472), (384, 459, 471), (471, 459, 474), (458, 383, 470), (470, 473, 458), (579, 582, 456, 425), (584, 585, 475, 474), (585, 583, 473, 475), (403, 480, 484, 439), (398, 481, 483, 438), (438, 483, 482, 397), (504, 512, 480, 403), (518, 529, 481, 398), (439, 484, 479, 404), (485, 440, 490), (487, 441, 489), (506, 514, 488, 408), (519, 530, 486, 406), (407, 441, 487), (440, 485, 405), (482, 483, 440), (483, 481, 440), (406, 486, 440), (490, 440, 486), (441, 480, 408), (407, 479, 441), (479, 484, 441), (480, 441, 484), (408, 488, 441), (489, 441, 488), (541, 517, 494, 539), (540, 491, 536), (508, 516, 492, 412), (534, 539, 494, 416), (495, 569, 702), (498, 497, 572), (570, 571, 497, 496), (718, 711, 717), (377, 495, 496, 419), (419, 496, 497, 422), (378, 499, 502, 427), (376, 500, 501, 375), (1, 140, 573, 499, 378), (427, 502, 500, 376), (527, 531, 516, 508), (543, 532, 517, 541), (407, 487, 515, 505), (526, 524, 514, 506), (404, 479, 513, 503), (525, 523, 512, 504), (528, 522, 511, 510), (416, 494, 517, 510), (533, 415, 509, 542), (522, 521, 509, 511), (553, 527, 508, 551), (546, 411, 507, 552), (523, 526, 506, 512), (479, 407, 505, 513), (482, 405, 526, 523), (545, 409, 527, 553), (444, 414, 521, 522), (413, 444, 522, 528), (397, 482, 523, 525), (405, 485, 524, 526), (540, 493, 532, 543), (409, 491, 531, 527), (505, 515, 530, 519), (503, 513, 529, 518), (510, 517, 532, 528), (542, 509, 521, 544), (552, 507, 520, 554), (513, 505, 519, 529), (398, 477, 518), (518, 600, 503), (507, 542, 544, 520), (491, 540, 543, 531), (411, 533, 542, 507), (531, 543, 541, 516), (539, 534, 492), (413, 493, 540, 536), (516, 541, 539, 492), (412, 534, 538, 443), (410, 535, 537, 442), (442, 537, 536, 409), (520, 544, 535, 410), (443, 538, 533, 411), (536, 491, 409), (534, 412, 492), (515, 552, 554, 530), (485, 545, 553, 524), (487, 546, 552, 515), (524, 553, 551, 514), (486, 549, 548, 490), (488, 550, 547, 489), (514, 551, 550, 488), (530, 554, 549, 486), (489, 547, 546, 487), (490, 548, 545, 485), (426, 449, 429), (429, 382, 426), (559, 610, 607, 556), (562, 613, 609, 558), (555, 606, 610, 559), (556, 607, 613, 562), (462, 561, 555, 391), (394, 558, 560, 436), (393, 557, 561, 462), (391, 555, 559, 435), (395, 565, 567, 401), (525, 565, 476), (25, 401, 564), (567, 564, 401), (395, 476, 565), (600, 518, 566), (477, 566, 518), (30, 402, 26), (30, 236, 600, 566), (566, 402, 30), (402, 566, 477, 396), (565, 525, 567), (132, 134, 571, 570), (134, 136, 571), (569, 130, 132), (4, 130, 569, 568), (240, 4, 568, 605), (57, 424, 726), (424, 498, 715), (715, 424, 717), (422, 574, 722, 577, 447), (420, 575, 576, 421), (447, 577, 723, 575, 420), (721, 727, 424), (720, 725, 577, 448), (725, 723, 577), (497, 571, 572), (136, 719, 572, 571), (452, 450, 583, 585), (451, 452, 585, 584), (457, 451, 584, 581), (456, 582, 583, 450), (449, 580, 579, 425), (426, 578, 580, 449), (383, 586, 591, 431), (386, 588, 590, 432), (432, 590, 587, 385), (431, 591, 589, 384), (595, 465, 458), (597, 458, 385), (458, 597, 383), (458, 473, 595), (459, 464, 594), (459, 594, 474), (386, 459, 596), (459, 384, 596), (386, 596, 592, 588), (384, 589, 592, 596), (474, 594, 581, 584), (464, 578, 581, 594), (465, 595, 582, 579), (473, 583, 582, 595), (383, 597, 593, 586), (385, 587, 593, 597), (567, 599, 598, 564), (567, 525, 599), (29, 598, 504), (598, 599, 504), (504, 599, 525), (600, 238, 503), (600, 236, 238), (503, 238, 404), (404, 238, 72, 439), (140, 240, 605, 573), (499, 601, 602, 502), (500, 603, 604, 501), (573, 605, 601, 499), (502, 602, 603, 500), (608, 642, 640, 616), (612, 620, 645), (610, 618, 615, 607), (613, 621, 617, 609), (561, 612, 606, 555), (560, 611, 642, 557), (608, 557, 642), (557, 608, 612, 561), (615, 618, 622, 639), (620, 638, 563), (609, 617, 641, 619, 611, 643), (608, 616, 620, 612), (607, 615, 621, 613), (606, 563, 618, 610), (627, 655, 651, 614), (632, 626, 628, 633), (616, 614, 624, 620), (629, 657, 655, 627), (627, 630, 631, 629), (624, 650, 657, 629), (636, 634, 635, 637), (633, 663, 661, 632), (617, 621, 625, 623), (634, 636, 619), (624, 638, 620), (631, 638, 629), (631, 637, 737, 736), (637, 635, 622), (628, 639, 633), (621, 639, 628, 625), (618, 563, 638, 622), (621, 615, 639), (630, 627, 640), (641, 626, 632), (617, 623, 626, 641), (632, 634, 619, 641), (619, 636, 630, 640), (614, 616, 640, 627), (611, 619, 640, 642), (619, 611, 643, 641), (643, 609, 617, 641), (560, 558, 643, 611), (558, 609, 643), (612, 645, 644, 606), (629, 638, 624), (563, 606, 644), (563, 646, 647, 620), (644, 648, 646, 563), (620, 647, 649, 645), (645, 649, 648, 644), (657, 673, 671, 655), (658, 674, 681, 665), (650, 666, 673, 657), (664, 680, 675, 659), (634, 660, 662, 635), (628, 656, 652, 625), (636, 664, 659, 630), (614, 651, 650, 624), (630, 659, 658, 631), (631, 658, 665, 637), (625, 652, 653, 623), (632, 661, 660, 634), (626, 654, 656, 628), (637, 665, 664, 636), (623, 653, 654, 626), (635, 662, 663, 633), (676, 692, 694, 678), (672, 688, 684, 668), (679, 695, 693, 677), (671, 687, 683, 667), (651, 667, 666, 650), (665, 681, 680, 664), (659, 675, 674, 658), (652, 668, 669, 653), (661, 677, 676, 660), (653, 669, 670, 654), (662, 678, 679, 663), (655, 671, 667, 651), (663, 679, 677, 661), (656, 672, 668, 652), (660, 676, 678, 662), (654, 670, 672, 656), (686, 685, 684, 688), (683, 687, 689, 682), (692, 693, 695, 694), (691, 696, 697, 690), (670, 686, 688, 672), (680, 696, 691, 675), (666, 682, 689, 673), (674, 690, 697, 681), (673, 689, 687, 671), (667, 683, 682, 666), (681, 697, 696, 680), (675, 691, 690, 674), (668, 684, 685, 669), (677, 693, 692, 676), (669, 685, 686, 670), (678, 694, 695, 679), (648, 700, 698, 646), (699, 698, 700, 701), (649, 701, 700, 648), (647, 699, 701, 649), (646, 698, 699, 647), (570, 496, 495, 702), (132, 702, 569), (570, 702, 132), (601, 568, 430), (568, 377, 430), (430, 377, 703), (374, 430, 703), (377, 419, 446, 703), (446, 417, 374, 703), (714, 572, 717), (136, 713, 718), (136, 719, 713), (714, 719, 572), (713, 719, 718), (714, 717, 719), (711, 57, 718), (711, 717, 57), (718, 717, 719), (57, 717, 704), (704, 717, 424), (704, 424, 57), (717, 572, 715), (572, 498, 715), (55, 575, 716), (716, 575, 576), (576, 55, 716), (423, 575, 723, 725), (423, 725, 720), (448, 577, 724, 721), (360, 726, 57), (574, 724, 732), (448, 83, 358, 720), (707, 574, 498), (707, 424, 574), (726, 360, 424), (360, 729, 424), (721, 424, 729), (360, 721, 729), (724, 424, 727), (721, 724, 727), (423, 706, 575), (55, 706, 423), (55, 706, 575), (574, 732, 722), (724, 722, 732), (574, 424, 724), (722, 708, 577), (723, 733, 577), (709, 723, 575), (725, 577, 731), (725, 723, 731), (705, 83, 448), (448, 721, 705), (728, 448, 720), (730, 720, 358), (83, 712, 360), (448, 705, 577), (720, 725, 728), (728, 423, 720), (710, 358, 55), (710, 423, 358), (83, 730, 358), (635, 628, 639, 622), (735, 734, 736, 737), (637, 622, 742, 743), (736, 734, 741, 740), (622, 638, 734, 735), (738, 740, 748, 746), (638, 631, 738, 739), (734, 638, 739, 741), (631, 736, 740, 738), (743, 742, 744, 745), (622, 735, 744, 742), (737, 637, 743, 745), (735, 737, 745, 744), (747, 746, 748, 749), (739, 738, 746, 747), (741, 739, 747, 749), (740, 741, 749, 748)])
me_cube.materials.append(mat_material)
me_cube.use_remesh_preserve_volume = False
me_cube.use_remesh_preserve_attributes = False
me_cube.use_mirror_vertex_groups = False
me_cube.update()
arm_armature = bpy.data.armatures.new('Armature')  # bones are not reproduced

# ---- objects
ob_armature = bpy.data.objects.new('Armature', arm_armature)
ob_cube = bpy.data.objects.new('Cube', me_cube)
ob_lamp = bpy.data.objects.new('Lamp', light_lamp)
ob_camera = bpy.data.objects.new('Camera', cam_camera)

# ---- transforms, parenting, visibility, modifiers, constraints
ob_armature.location = (0.9345, 1.174, -1.325)
ob_armature.rotation_euler = (0.0, -0.0, -1.569)
ob_armature.show_in_front = True
ob_armature.lineart.crease_threshold = 0.0
ob_cube.parent = ob_armature
ob_cube.matrix_parent_inverse = Matrix(((0.001349, -1.0, 0.0, 1.173), (1.0, 0.001349, 0.0, -0.9361), (0.0, 0.0, 1.0, 1.325), (0.0, 0.0, 0.0, 1.0)))
ob_cube.location = (-0.9017, 1.11, -0.4821)
ob_cube.rotation_euler = (0.0, -0.0, -1.569)
ob_cube.lock_rotations_4d = False
ob_cube.empty_display_type = 'ARROWS'
ob_cube.lineart.crease_threshold = 0.0
_vg = ob_cube.vertex_groups.new(name='Waist')
for _i, _w in zip([29, 30, 31, 36, 37, 72, 73, 111, 112, 142, 143, 157, 164, 203, 204, 205, 235, 236, 237, 238, 403, 404, 439, 476, 477, 503, 504, 518, 525, 564, 565, 566, 567, 598, 599, 600], [0.3629, 0.4963, 0.0003744, 0.06996, 0.06717, 0.4868, 0.08176, 0.03, 0.01116, 0.06972, 0.07289, 0.06151, 0.05078, 0.08119, 0.169, 0.1678, 0.1224, 0.5079, 0.1341, 0.4518, 0.0739, 0.07087, 0.09029, 0.02856, 0.009098, 0.07176, 0.07495, 0.06116, 0.05067, 0.5078, 0.08088, 0.1694, 0.1682, 0.4995, 0.123, 0.1345]): _vg.add([_i], _w, 'REPLACE')
_vg = ob_cube.vertex_groups.new(name='Chest')
for _i, _w in zip([1, 2, 5, 6, 7, 8, 9, 24, 25, 26, 27, 30, 32, 33, 34, 35, 61, 70, 85, 86, 87, 88, 89, 90, 91, 92, 111, 112, 113, 203, 204, 205, 235, 236, 237, 376, 378, 379, 380, 395, 396, 399, 400, 401, 402, 428, 437, 450, 451, 452, 453, 454, 455, 456, 457, 476, 477, 478, 564, 565, 566, 567, 598, 599, 600], [0.02771, 0.0008858, 0.01469, 0.1645, 0.6964, 0.8156, 0.1987, 0.8572, 0.9045, 0.937, 0.8814, 0.06336, 0.6194, 0.7217, 0.8853, 0.9047, 0.2292, 0.8481, 0.04257, 0.04489, 0.05065, 0.1604, 0.1513, 0.1332, 0.03023, 0.01706, 0.05125, 0.03855, 0.02145, 0.05312, 0.05299, 0.06158, 0.009857, 0.01776, 0.007089, 0.003093, 0.01184, 0.1585, 0.1909, 0.8512, 0.8752, 0.6138, 0.713, 0.8808, 0.8999, 0.2255, 0.8404, 0.03961, 0.04143, 0.04918, 0.1817, 0.1588, 0.1539, 0.02639, 0.01335, 0.04963, 0.03481, 0.01706, 0.05664, 0.05218, 0.05261, 0.06121, 0.01079, 0.009293, 0.006326]): _vg.add([_i], _w, 'REPLACE')
_vg = ob_cube.vertex_groups.new(name='ChestUpper')
for _i, _w in zip([0, 1, 2, 3, 4, 5, 6, 7, 8, 9, 10, 11, 32, 33, 50, 51, 58, 59, 60, 62, 63, 80, 86, 88, 89, 90, 91, 92, 130, 131, 133, 138, 139, 140, 141, 206, 207, 208, 211, 239, 240, 241, 242, 243, 340, 341, 373, 374, 375, 376, 377, 378, 379, 380, 381, 382, 399, 400, 417, 418, 426, 427, 429, 430, 453, 454, 455, 456, 457, 495, 499, 500, 501, 502, 568, 569, 573, 601, 602, 603, 604, 605, 702, 703], [0.1658, 0.5986, 0.5346, 0.05797, 0.2331, 0.2548, 0.05485, 0.1063, 0.1038, 0.051, 0.0938, 0.177, 0.09621, 0.1054, 0.02289, 0.005774, 0.001511, 0.03623, 0.2397, 0.08869, 0.136, 0.002144, 0.006155, 0.4114, 0.5867, 0.7491, 0.05611, 0.09384, 0.08591, 0.05431, 0.00374, 0.4688, 0.5634, 0.5878, 0.4064, 0.1492, 0.08879, 0.002007, 0.4761, 0.2311, 0.4341, 0.239, 0.2288, 0.3116, 0.03767, 0.06202, 0.1473, 0.1388, 0.777, 0.2843, 0.04577, 0.1961, 0.005251, 0.03572, 0.06743, 0.09715, 0.05982, 0.1007, 0.01608, 0.02157, 0.006735, 0.1777, 0.0621, 0.1139, 0.5113, 0.1718, 0.5371, 0.005588, 0.07491, 0.04019, 0.4272, 0.4291, 0.7039, 0.3414, 0.1136, 0.08064, 0.4495, 0.2025, 0.189, 0.1868, 0.2306, 0.2898, 0.02544, 0.05444]): _vg.add([_i], _w, 'REPLACE')
_vg = ob_cube.vertex_groups.new(name='Neck')
for _i, _w in zip([0, 1, 2, 3, 4, 5, 11, 50, 51, 52, 60, 62, 63, 80, 130, 131, 132, 133, 138, 139, 140, 141, 206, 207, 208, 211, 239, 240, 241, 242, 243, 340, 341, 373, 374, 375, 376, 377, 378, 382, 417, 418, 419, 420, 421, 427, 429, 430, 446, 495, 496, 499, 500, 501, 502, 568, 569, 570, 573, 601, 602, 603, 604, 605, 702, 703], [0.5326, 0.06718, 0.1126, 0.135, 0.1783, 0.05571, 0.02442, 0.1266, 0.06762, 0.001863, 0.1107, 0.02349, 0.4819, 0.08687, 0.207, 0.1111, 0.05799, 0.06224, 0.1483, 0.1934, 0.1269, 0.2297, 0.1945, 0.1809, 0.05946, 0.1353, 0.3353, 0.1637, 0.4136, 0.5084, 0.2549, 0.09217, 0.2078, 0.6573, 0.5192, 0.1115, 0.1145, 0.1674, 0.06138, 0.02357, 0.1275, 0.1455, 0.0831, 0.00326, 0.002811, 0.103, 0.0169, 0.4575, 0.09249, 0.1495, 0.07737, 0.1709, 0.1942, 0.1905, 0.218, 0.3628, 0.2411, 0.07323, 0.152, 0.3874, 0.3687, 0.4964, 0.6071, 0.3062, 0.1209, 0.211]): _vg.add([_i], _w, 'REPLACE')
_vg = ob_cube.vertex_groups.new(name='Head')
for _i, _w in zip([0, 1, 2, 3, 4, 5, 50, 51, 52, 53, 54, 55, 56, 57, 60, 63, 80, 81, 82, 83, 130, 131, 132, 133, 134, 135, 136, 137, 138, 139, 140, 141, 206, 207, 208, 209, 210, 211, 212, 213, 214, 239, 240, 241, 242, 243, 340, 341, 342, 343, 344, 345, 346, 347, 348, 349, 350, 351, 352, 353, 354, 355, 356, 357, 358, 359, 360, 361, 362, 363, 364, 365, 366, 367, 368, 369, 370, 371, 372, 373, 374, 375, 376, 377, 378, 417, 418, 419, 420, 421, 422, 423, 424, 427, 430, 446, 447, 448, 495, 496, 497, 498, 499, 500, 501, 502, 568, 569, 570, 571, 572, 573, 574, 575, 576, 577, 601, 602, 603, 604, 605, 702, 703, 704, 705, 706, 707, 708, 709, 710, 711, 712, 713, 714, 715, 716, 717, 718, 719, 720, 721, 722, 723, 724, 725, 726, 727, 728, 729, 730, 731, 732, 733], [0.2489, 0.08385, 0.04093, 0.7801, 0.5302, 0.05484, 0.8251, 0.8919, 0.9643, 0.9778, 0.9927, 0.9889, 0.9947, 0.9933, 0.06096, 0.3077, 0.8764, 0.9785, 0.998, 0.9986, 0.677, 0.8107, 0.9102, 0.899, 0.9778, 0.9768, 0.9894, 0.9894, 0.15, 0.07154, 0.1692, 0.1242, 0.5924, 0.699, 0.9032, 0.9767, 0.9893, 0.1597, 0.9928, 0.9841, 0.9945, 0.3225, 0.3139, 0.2083, 0.193, 0.3005, 0.8454, 0.7026, 0.9936, 0.995, 0.9901, 0.9924, 0.9945, 0.9853, 0.991, 0.9933, 0.9979, 0.99, 0.9894, 0.9895, 0.985, 0.9921, 0.9894, 0.9969, 0.9948, 0.9973, 0.9969, 0.9942, 0.9891, 0.9956, 0.9947, 0.9952, 0.9959, 0.998, 0.9967, 0.9973, 0.9945, 0.9939, 0.99, 0.1663, 0.2591, 0.01544, 0.05221, 0.7568, 0.05052, 0.8227, 0.8078, 0.8793, 0.9632, 0.9644, 0.975, 0.9925, 0.9944, 0.07678, 0.3445, 0.8683, 0.9757, 0.9977, 0.7817, 0.8868, 0.9743, 0.9883, 0.1428, 0.07853, 0.0534, 0.1663, 0.4671, 0.6493, 0.8921, 0.9745, 0.9886, 0.1509, 0.9917, 0.9837, 0.9842, 0.9933, 0.2906, 0.2918, 0.2015, 0.1273, 0.2633, 0.823, 0.6982, 0.9933, 0.9937, 0.99, 0.9915, 0.9933, 0.9847, 0.9909, 0.9931, 0.9979, 0.9898, 0.9887, 0.9887, 0.9848, 0.9918, 0.9918, 0.989, 0.9966, 0.997, 0.9934, 0.9882, 0.995, 0.9941, 0.9951, 0.9954, 0.9976, 0.9965, 0.9972, 0.9936, 0.993, 0.9891]): _vg.add([_i], _w, 'REPLACE')
_vg = ob_cube.vertex_groups.new(name='Arm.L')
for _i, _w in zip([0, 1, 2, 4, 5, 6, 7, 8, 9, 10, 11, 12, 13, 14, 15, 24, 27, 32, 33, 34, 35, 58, 59, 60, 61, 62, 63, 64, 65, 70, 84, 85, 86, 87, 88, 89, 90, 91, 92, 93, 94, 99, 100, 101, 102, 103, 104, 105, 106, 107, 108, 109, 110, 138, 139, 140, 141, 206, 211, 215, 216, 217, 218, 219, 220, 221, 222, 226, 228, 229, 231, 232, 233, 234, 239, 240, 241, 242, 243, 399, 453, 454, 573], [0.03578, 0.09497, 0.2748, 0.0003372, 0.5769, 0.758, 0.07735, 0.01756, 0.7378, 0.8387, 0.753, 0.1647, 0.2105, 0.1539, 0.1796, 0.06137, 0.03995, 0.2247, 0.1477, 0.008173, 0.002866, 0.9521, 0.9342, 0.5755, 0.7291, 0.8461, 0.06892, 0.2033, 0.1624, 0.07919, 0.9599, 0.9196, 0.9154, 0.9282, 0.3442, 0.2158, 0.0347, 0.8862, 0.8584, 0.5181, 0.3773, 0.9137, 0.944, 0.9448, 0.7866, 0.7109, 0.7786, 0.523, 0.6406, 0.6757, 0.8542, 0.8562, 0.885, 0.201, 0.1452, 0.03802, 0.2287, 0.04879, 0.1805, 0.975, 0.9871, 0.9858, 0.952, 0.971, 0.9702, 0.9601, 0.9617, 0.01059, 0.00441, 0.01627, 0.8804, 0.915, 0.1253, 0.1165, 0.09446, 0.02228, 0.1323, 0.05713, 0.1018, 0.008314, 0.1015, 0.0166, 0.0009287]): _vg.add([_i], _w, 'REPLACE')
_vg = ob_cube.vertex_groups.new(name='ArmLower.L')
for _i, _w in zip([12, 13, 14, 15, 16, 17, 18, 19, 20, 21, 22, 23, 64, 65, 66, 67, 68, 69, 93, 94, 95, 96, 97, 98, 99, 100, 101, 102, 103, 104, 105, 106, 107, 108, 109, 110, 194, 195, 196, 197, 198, 199, 200, 201, 218, 219, 220, 221, 222, 223, 224, 225, 226, 227, 228, 229, 230, 231, 232, 233, 234, 244, 245, 246, 247, 248, 249, 250, 251, 280, 281], [0.8338, 0.7871, 0.8453, 0.8189, 0.8398, 0.8134, 0.8389, 0.841, 0.6575, 0.6584, 0.4741, 0.6527, 0.7948, 0.8367, 0.8255, 0.8673, 0.6652, 0.65, 0.4814, 0.6211, 0.8441, 0.8119, 0.6488, 0.6515, 0.08535, 0.05562, 0.05464, 0.213, 0.2883, 0.2211, 0.4765, 0.3581, 0.3233, 0.1448, 0.1423, 0.1138, 0.3564, 0.413, 0.1972, 0.3441, 0.3992, 0.2682, 0.331, 0.4011, 0.03458, 0.0004422, 0.004962, 0.02452, 0.02257, 0.9699, 0.9802, 0.9687, 0.9585, 0.9787, 0.9633, 0.9573, 0.9706, 0.116, 0.08287, 0.8706, 0.8814, 0.06777, 0.0873, 0.02763, 0.06267, 0.05557, 0.0128, 0.06355, 0.08348, 0.01778, 0.03778]): _vg.add([_i], _w, 'REPLACE')
_vg = ob_cube.vertex_groups.new(name='Hand.L')
for _i, _w in zip([16, 17, 18, 19, 20, 21, 22, 23, 66, 67, 68, 69, 95, 96, 97, 98, 194, 195, 196, 197, 198, 199, 200, 201, 202, 244, 245, 246, 247, 248, 249, 250, 251, 252, 253, 254, 255, 256, 257, 258, 259, 260, 261, 262, 263, 264, 265, 266, 267, 268, 269, 270, 271, 272, 273, 274, 275, 276, 277, 278, 279, 280, 281, 282, 283, 284, 285, 286, 287, 288, 289, 290, 291, 292, 293, 294, 295, 296, 297, 298, 299, 300, 301, 302, 303, 304, 305, 306, 307, 308, 309, 310, 311, 312, 313, 314, 315, 316, 317, 318, 319, 320, 321, 322, 323, 324, 325, 326, 327, 328, 329, 330, 331, 332, 333, 334, 335, 336, 337, 338, 339], [0.1592, 0.1848, 0.1606, 0.1579, 0.3417, 0.3404, 0.5257, 0.3466, 0.1731, 0.1321, 0.3338, 0.3497, 0.1549, 0.1861, 0.3506, 0.3472, 0.6432, 0.5863, 0.8026, 0.6555, 0.6003, 0.7317, 0.6687, 0.5981, 0.991, 0.9322, 0.9125, 0.9612, 0.9372, 0.9444, 0.9686, 0.9364, 0.9164, 0.9964, 0.9775, 0.9947, 0.991, 0.9923, 0.9968, 0.9904, 0.9891, 0.999, 0.9928, 0.9961, 0.9926, 0.9954, 0.9974, 0.9958, 0.9979, 0.9979, 0.9984, 0.9964, 0.9973, 0.998, 0.9993, 0.9984, 0.9998, 0.9975, 0.9909, 0.996, 0.994, 0.9661, 0.9561, 0.98, 0.9806, 0.9906, 0.9902, 0.9881, 0.9887, 0.9983, 0.9981, 0.9964, 0.996, 0.9964, 0.9982, 0.9965, 0.9985, 0.9998, 0.9996, 0.9991, 0.9992, 0.9994, 0.9994, 0.9997, 0.9999, 0.999, 0.9989, 0.9976, 0.9973, 0.9973, 0.9988, 0.9974, 0.9989, 1.0, 0.9999, 0.9998, 0.9998, 0.9998, 0.9998, 0.9999, 1.0, 0.9992, 0.9991, 0.9978, 0.9977, 0.9976, 0.9991, 0.9977, 0.9992, 1.0, 1.0, 0.9999, 0.9999, 0.9999, 0.9999, 1.0, 1.0, 0.9912, 0.9911, 0.9911, 0.9911]): _vg.add([_i], _w, 'REPLACE')
_vg = ob_cube.vertex_groups.new(name='Arm.R')
for _i, _w in zip([1, 4, 7, 8, 32, 88, 90, 140, 211, 240, 374, 375, 376, 378, 379, 380, 381, 382, 383, 384, 385, 386, 395, 396, 399, 400, 401, 402, 425, 426, 427, 428, 429, 430, 431, 432, 437, 449, 450, 451, 452, 453, 454, 455, 456, 457, 458, 459, 464, 465, 466, 467, 468, 469, 470, 471, 472, 473, 474, 475, 499, 500, 501, 502, 568, 573, 578, 579, 580, 581, 582, 583, 584, 585, 594, 595, 596, 597, 601, 602, 603, 605, 703], [0.1156, 0.005592, 0.09968, 0.02421, 0.02727, 0.0522, 0.04995, 0.05437, 0.01335, 0.03461, 0.07489, 0.0274, 0.5173, 0.6416, 0.7943, 0.7537, 0.8679, 0.8318, 0.07176, 0.09054, 0.03632, 0.06308, 0.06753, 0.04767, 0.2755, 0.1609, 0.02162, 0.008566, 0.9608, 0.9472, 0.6307, 0.7386, 0.8723, 0.0794, 0.0816, 0.03756, 0.08453, 0.9663, 0.931, 0.9208, 0.9307, 0.1661, 0.6039, 0.2626, 0.9192, 0.8799, 0.1867, 0.2273, 0.792, 0.8166, 0.8131, 0.1963, 0.237, 0.1967, 0.2421, 0.2688, 0.2619, 0.7557, 0.7367, 0.7607, 0.2311, 0.2747, 0.001435, 0.2645, 0.04199, 0.2056, 0.9479, 0.9637, 0.9604, 0.9297, 0.9486, 0.9481, 0.9313, 0.9264, 0.8278, 0.8469, 0.06083, 0.03599, 0.1055, 0.1449, 0.1047, 0.114, 0.01709]): _vg.add([_i], _w, 'REPLACE')
_vg = ob_cube.vertex_groups.new(name='ArmLower.R')
for _i, _w in zip([383, 384, 385, 386, 387, 388, 389, 390, 391, 392, 393, 394, 431, 432, 433, 434, 435, 436, 458, 459, 460, 461, 462, 463, 464, 465, 466, 467, 468, 469, 470, 471, 472, 473, 474, 475, 555, 556, 557, 558, 559, 560, 561, 562, 578, 579, 580, 581, 582, 583, 584, 585, 586, 587, 588, 589, 590, 591, 592, 593, 594, 595, 596, 597, 606, 607, 609, 610, 612, 613], [0.9254, 0.906, 0.9535, 0.9334, 0.7287, 0.7399, 0.1394, 0.6324, 0.4776, 0.5223, 0.101, 0.3877, 0.9154, 0.9527, 0.7403, 0.1544, 0.5133, 0.1118, 0.8119, 0.7707, 0.6424, 0.7383, 0.394, 0.5647, 0.2071, 0.1829, 0.1864, 0.8028, 0.7617, 0.8024, 0.7566, 0.7295, 0.7367, 0.2431, 0.2617, 0.2379, 0.2605, 0.3227, 0.05595, 0.1954, 0.3054, 0.06018, 0.2046, 0.3268, 0.05126, 0.02146, 0.02741, 0.0654, 0.04691, 0.04888, 0.06598, 0.07147, 0.9754, 0.9695, 0.9716, 0.971, 0.9692, 0.9741, 0.9702, 0.9748, 0.169, 0.1512, 0.933, 0.951, 0.04858, 0.06471, 0.03044, 0.03209, 0.03379, 0.06204]): _vg.add([_i], _w, 'REPLACE')
_vg = ob_cube.vertex_groups.new(name='Hand.R')
for _i, _w in zip([387, 388, 389, 390, 391, 392, 393, 394, 433, 434, 435, 436, 460, 461, 462, 463, 555, 556, 557, 558, 559, 560, 561, 562, 563, 587, 590, 606, 607, 608, 609, 610, 611, 612, 613, 614, 615, 616, 617, 618, 619, 620, 621, 622, 623, 624, 625, 626, 627, 628, 629, 630, 631, 632, 633, 634, 635, 636, 637, 638, 639, 640, 641, 642, 643, 644, 645, 646, 647, 648, 649, 650, 651, 652, 653, 654, 655, 656, 657, 658, 659, 660, 661, 662, 663, 664, 665, 666, 667, 668, 669, 670, 671, 672, 673, 674, 675, 676, 677, 678, 679, 680, 681, 682, 683, 684, 685, 686, 687, 688, 689, 690, 691, 692, 693, 694, 695, 696, 697, 698, 699, 700, 701, 734, 735, 736, 737, 738, 739, 740, 741, 742, 743, 744, 745, 746, 747, 748, 749], [0.2708, 0.2593, 0.8604, 0.3672, 0.5221, 0.4772, 0.8989, 0.612, 0.2591, 0.8454, 0.4863, 0.8881, 0.3572, 0.2608, 0.6057, 0.4348, 0.7393, 0.677, 0.944, 0.8045, 0.6944, 0.9398, 0.7952, 0.6729, 0.9934, 0.001922, 0.001856, 0.9507, 0.9352, 0.9817, 0.9597, 0.9589, 0.9898, 0.9581, 0.9379, 0.9979, 0.9841, 0.997, 0.9947, 0.9944, 0.9987, 0.9936, 0.9928, 0.9994, 0.9957, 0.9974, 0.9953, 0.9974, 0.9988, 0.9974, 0.9986, 0.999, 0.9989, 0.9981, 0.9984, 0.9993, 0.9995, 0.9993, 0.9997, 0.998, 0.9939, 0.9983, 0.9969, 0.9882, 0.9776, 0.9855, 0.9866, 0.9932, 0.9931, 0.9915, 0.9921, 0.9989, 0.9988, 0.9979, 0.9976, 0.9979, 0.999, 0.9979, 0.999, 0.9998, 0.9998, 0.9998, 0.9996, 0.9998, 0.9997, 0.9998, 0.9998, 0.9993, 0.9992, 0.9986, 0.9984, 0.9984, 0.9992, 0.9985, 0.9993, 0.9999, 0.9999, 0.9999, 0.9999, 0.9999, 0.9999, 0.9999, 0.9999, 0.9994, 0.9993, 0.9987, 0.9986, 0.9985, 0.9993, 0.9986, 0.9994, 1.0, 1.0, 0.9999, 0.9999, 0.9999, 0.9999, 1.0, 1.0, 0.9936, 0.9936, 0.9935, 0.9936, 0.998, 0.9994, 0.9989, 0.9997, 0.9989, 0.998, 0.9989, 0.998, 0.9994, 0.9997, 0.9994, 0.9997, 0.9989, 0.998, 0.9989, 0.998]): _vg.add([_i], _w, 'REPLACE')
_vg = ob_cube.vertex_groups.new(name='Thigh.L')
for _i, _w in zip([24, 27, 28, 29, 30, 31, 34, 35, 36, 37, 38, 39, 40, 41, 70, 71, 72, 73, 74, 75, 111, 112, 113, 114, 115, 116, 117, 118, 119, 120, 121, 122, 123, 124, 125, 142, 143, 144, 145, 151, 152, 153, 154, 157, 158, 162, 163, 164, 165, 168, 169, 203, 204, 205, 235, 236, 237, 238, 403, 404, 439, 503, 504, 518, 525, 564, 565, 566, 567, 598, 599, 600], [0.05617, 0.05136, 0.9445, 0.3135, 0.2192, 0.9403, 0.04215, 0.02604, 0.8779, 0.8919, 0.7925, 0.8234, 0.8564, 0.8087, 0.05867, 0.9603, 0.2582, 0.872, 0.8073, 0.8466, 0.8857, 0.9077, 0.9385, 0.9857, 0.9732, 0.9826, 0.9749, 0.9805, 0.9834, 0.1057, 0.08302, 0.0612, 0.09373, 0.06503, 0.09327, 0.8836, 0.8664, 0.8471, 0.7787, 0.9653, 0.9839, 0.1122, 0.07034, 0.8841, 0.8511, 0.9695, 0.1153, 0.9018, 0.7782, 0.9839, 0.07199, 0.8248, 0.6995, 0.6929, 0.7861, 0.2287, 0.7722, 0.2676, 0.04971, 0.02884, 0.04992, 0.0292, 0.05209, 0.008819, 0.005467, 0.2164, 0.02383, 0.0765, 0.07425, 0.2345, 0.06, 0.06413]): _vg.add([_i], _w, 'REPLACE')
_vg = ob_cube.vertex_groups.new(name='Leg.L')
for _i, _w in zip([38, 39, 40, 41, 42, 43, 44, 45, 46, 47, 48, 74, 75, 76, 77, 78, 79, 120, 121, 122, 123, 124, 125, 126, 127, 144, 145, 146, 147, 148, 150, 151, 153, 154, 158, 159, 160, 161, 162, 163, 165, 166, 169, 170, 172, 173, 174, 175, 176, 177, 179, 181, 183, 184, 185, 186, 187, 188, 189, 190, 191, 192, 193], [0.2067, 0.1762, 0.143, 0.1901, 0.8124, 0.9285, 0.9341, 0.7981, 0.0418, 0.4498, 0.4273, 0.1922, 0.1527, 0.8556, 0.8838, 0.1339, 0.1021, 0.8929, 0.9162, 0.9383, 0.9048, 0.9343, 0.9058, 0.1439, 0.07614, 0.1523, 0.2195, 0.9165, 0.7721, 0.4968, 0.05847, 0.00454, 0.8861, 0.9291, 0.1483, 0.9364, 0.5222, 0.05032, 0.003519, 0.883, 0.2205, 0.7834, 0.9274, 0.04281, 0.7004, 0.1132, 0.7825, 0.1798, 0.296, 0.2319, 0.008235, 0.515, 0.7848, 0.9478, 0.9794, 0.9717, 0.9619, 0.9744, 0.9419, 0.9375, 0.977, 0.9373, 0.9774]): _vg.add([_i], _w, 'REPLACE')
_vg = ob_cube.vertex_groups.new(name='Foot.L')
for _i, _w in zip([42, 43, 44, 45, 46, 47, 48, 49, 76, 77, 78, 79, 126, 127, 128, 129, 146, 147, 148, 149, 150, 155, 156, 159, 160, 161, 166, 167, 170, 171, 172, 173, 174, 175, 176, 177, 178, 179, 180, 181, 182, 183, 184, 186, 187, 189, 190, 192], [0.1864, 0.07066, 0.06542, 0.2008, 0.954, 0.5502, 0.5727, 0.9756, 0.1435, 0.1158, 0.8661, 0.8978, 0.8558, 0.9237, 0.9851, 0.998, 0.08277, 0.2265, 0.5032, 0.9924, 0.9415, 0.9857, 1.001, 0.06276, 0.4778, 0.9497, 0.2151, 0.9908, 0.9535, 0.9993, 0.2995, 0.8867, 0.2173, 0.82, 0.7037, 0.768, 0.9962, 0.9708, 1.001, 0.4849, 1.005, 0.215, 0.04637, 0.003698, 0.02002, 0.05504, 0.05814, 0.05803]): _vg.add([_i], _w, 'REPLACE')
_vg = ob_cube.vertex_groups.new(name='Thigh.R')
for _i, _w in zip([29, 30, 36, 37, 72, 73, 142, 143, 157, 164, 203, 204, 205, 235, 236, 237, 238, 395, 396, 397, 398, 401, 402, 403, 404, 405, 406, 407, 408, 437, 438, 439, 440, 441, 476, 477, 478, 479, 480, 481, 482, 483, 484, 485, 486, 487, 488, 489, 490, 503, 504, 505, 506, 512, 513, 514, 515, 518, 519, 523, 524, 525, 526, 529, 530, 564, 565, 566, 567, 598, 599, 600], [0.3112, 0.2189, 0.0438, 0.0239, 0.2534, 0.03892, 0.02639, 0.05035, 0.008878, 0.005152, 0.02387, 0.07614, 0.07386, 0.05938, 0.2281, 0.0637, 0.2662, 0.05852, 0.05381, 0.9471, 0.9435, 0.04566, 0.02972, 0.8707, 0.8856, 0.8004, 0.8348, 0.8456, 0.801, 0.06175, 0.9638, 0.8577, 0.8189, 0.8337, 0.888, 0.911, 0.9423, 0.9832, 0.9707, 0.985, 0.9769, 0.9831, 0.9802, 0.1009, 0.07641, 0.06702, 0.0979, 0.07184, 0.0864, 0.8802, 0.8625, 0.8401, 0.7749, 0.9637, 0.9826, 0.1144, 0.07306, 0.8854, 0.8578, 0.97, 0.1139, 0.9024, 0.7802, 0.9849, 0.0694, 0.216, 0.8259, 0.699, 0.6924, 0.2336, 0.7851, 0.7717]): _vg.add([_i], _w, 'REPLACE')
_vg = ob_cube.vertex_groups.new(name='Leg.R')
for _i, _w in zip([405, 406, 407, 408, 409, 410, 411, 412, 413, 414, 415, 416, 440, 441, 442, 443, 444, 445, 485, 486, 487, 488, 489, 490, 491, 492, 505, 506, 507, 508, 509, 511, 512, 514, 515, 519, 520, 521, 522, 523, 524, 526, 527, 530, 531, 533, 534, 535, 536, 537, 538, 542, 544, 545, 546, 547, 548, 549, 550, 551, 552, 553, 554], [0.1988, 0.1648, 0.1537, 0.1975, 0.8157, 0.936, 0.9274, 0.7964, 0.02769, 0.4499, 0.4255, 0.01059, 0.1807, 0.1654, 0.866, 0.8703, 0.1224, 0.1136, 0.8978, 0.923, 0.9324, 0.9005, 0.9274, 0.9128, 0.1308, 0.08769, 0.1592, 0.2232, 0.9157, 0.7728, 0.4973, 0.06462, 0.00649, 0.8838, 0.9263, 0.1417, 0.9391, 0.5235, 0.04058, 0.002325, 0.8844, 0.2185, 0.7842, 0.9301, 0.02631, 0.6889, 0.1294, 0.7929, 0.1645, 0.2757, 0.2553, 0.5197, 0.7899, 0.9506, 0.9764, 0.9666, 0.9663, 0.9779, 0.9397, 0.9366, 0.9759, 0.9383, 0.9789]): _vg.add([_i], _w, 'REPLACE')
_vg = ob_cube.vertex_groups.new(name='Foot.R')
for _i, _w in zip([409, 410, 411, 412, 413, 414, 415, 416, 442, 443, 444, 445, 491, 492, 493, 494, 507, 508, 509, 510, 511, 516, 517, 520, 521, 522, 527, 528, 531, 532, 533, 534, 535, 536, 537, 538, 539, 540, 541, 542, 543, 544, 545, 547, 548, 550, 551, 553], [0.1831, 0.06333, 0.07209, 0.2025, 0.9611, 0.5501, 0.5745, 0.9697, 0.1333, 0.1291, 0.8776, 0.8863, 0.869, 0.9121, 0.9881, 0.9969, 0.08355, 0.2257, 0.5027, 0.9902, 0.9354, 0.9824, 1.001, 0.06012, 0.4765, 0.9547, 0.2143, 0.9927, 0.9618, 0.9997, 0.3109, 0.8704, 0.2069, 0.8353, 0.7241, 0.7445, 0.9945, 0.9754, 1.0, 0.4801, 1.005, 0.21, 0.04131, 0.01334, 0.01213, 0.05706, 0.05891, 0.05719]): _vg.add([_i], _w, 'REPLACE')
_m = ob_cube.modifiers.new('Armature', 'ARMATURE')
_m.object = ob_armature
ob_lamp.location = (0.1211, -1.528, 5.88)
ob_lamp.rotation_euler = (0.6503, 0.05522, 0.2969)
ob_lamp.lock_rotations_4d = False
ob_lamp.empty_display_type = 'ARROWS'
ob_lamp.color = (0.0, 0.0, 0.0, 0.0)
ob_lamp.lineart.crease_threshold = 0.0
ob_camera.location = (-7.387, -4.943, 5.32)
ob_camera.rotation_euler = (1.109, -0.0, -0.7545)
ob_camera.lock_rotations_4d = False
ob_camera.empty_display_type = 'ARROWS'
ob_camera.color = (0.0, 0.0, 0.0, 0.0)
ob_camera.display_type = 'WIRE'
ob_camera.lineart.crease_threshold = 0.0

# ---- collection membership
col_collection_1.objects.link(ob_armature)
col_collection_1.objects.link(ob_cube)
col_collection_1.objects.link(ob_lamp)
col_collection_1.objects.link(ob_camera)

# ---- scene / render settings (as saved in the file)
scene.camera = ob_camera
scene.frame_start = 0; scene.frame_end = 49; scene.frame_set(49)
scene.render.engine = 'BLENDER_EEVEE_NEXT'
scene.render.resolution_percentage = 50
scene.render.dither_intensity = 0.0
scene.cycles.use_denoising = False
scene.cycles.samples = 128
scene.cycles.sampling_pattern = 'TABULATED_SOBOL'
scene.cycles.use_adaptive_sampling = False
scene.cycles.use_light_tree = False
scene.cycles.blur_glossy = 0.0
scene.cycles.sample_clamp_indirect = 0.0
scene.view_settings.view_transform = 'Standard'
bpy.context.view_layer.update()

